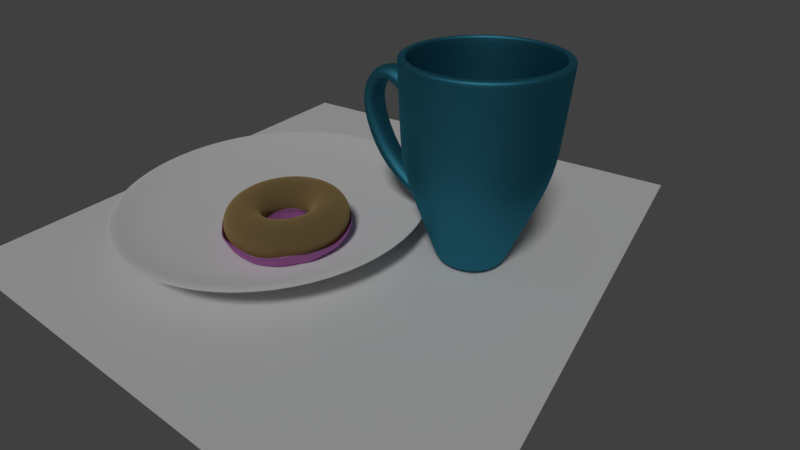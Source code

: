 # Source: doughnut3.blend  (saved by Blender 2.79.0; exported with 4.5.12 LTS)
import bpy
from mathutils import Matrix  # noqa: F401  (used for matrix-valued properties, if any)

bpy.ops.wm.read_factory_settings(use_empty=True)
scene = bpy.context.scene
scene.name = 'Scene'

# ---- collections
col_collection_1 = bpy.data.collections.new('Collection 1'); scene.collection.children.link(col_collection_1)
col_collection_2 = bpy.data.collections.new('Collection 2'); scene.collection.children.link(col_collection_2)
col_collection_3 = bpy.data.collections.new('Collection 3'); scene.collection.children.link(col_collection_3)

# ---- materials (node trees are filled in below, after node groups)
mat_material_002 = bpy.data.materials.new('Material.002')
mat_material_002.alpha_threshold = 0.0
mat_material_002.roughness = 0.5
mat_material_001 = bpy.data.materials.new('Material.001')
mat_material_001.alpha_threshold = 0.0
mat_material_001.roughness = 0.5
mat_material = bpy.data.materials.new('Material')
mat_material.alpha_threshold = 0.0
mat_material.roughness = 0.5
mat_material_004 = bpy.data.materials.new('Material.004')
mat_material_004.alpha_threshold = 0.0
mat_material_004.roughness = 0.5

# ---- material node trees
mat_material_002.use_nodes = True; mat_material_002.node_tree.nodes.clear()
_N = mat_material_002.node_tree.nodes; _L = mat_material_002.node_tree.links
n0 = _N.new('ShaderNodeOutputMaterial'); n0.name = 'Material Output'; n0.location = (460, 300)
n1 = _N.new('ShaderNodeBsdfAnisotropic'); n1.name = 'Glossy BSDF'; n1.location = (10, 300)
n1.distribution = 'GGX'
n1.inputs[0].default_value = (0.8, 0.2879, 0.7535, 1.0)
n1.inputs[1].default_value = 0.65
n2 = _N.new('ShaderNodeMixShader'); n2.name = 'Mix Shader'; n2.location = (240, 309)
n2.inputs[0].default_value = 0.1152
n3 = _N.new('ShaderNodeBsdfAnisotropic'); n3.name = 'Glossy BSDF.001'; n3.location = (14, 122)
n3.distribution = 'GGX'
n3.inputs[0].default_value = (0.8, 0.3126, 0.7266, 1.0)
n3.inputs[1].default_value = 0.4472
_L.new(n1.outputs[0], n2.inputs[1])
_L.new(n2.outputs[0], n0.inputs[0])
_L.new(n3.outputs[0], n2.inputs[2])
n0.is_active_output = True
mat_material_001.use_nodes = True; mat_material_001.node_tree.nodes.clear()
_N = mat_material_001.node_tree.nodes; _L = mat_material_001.node_tree.links
n0 = _N.new('ShaderNodeOutputMaterial'); n0.name = 'Material Output'; n0.location = (300, 300)
n1 = _N.new('ShaderNodeBsdfAnisotropic'); n1.name = 'Glossy BSDF'; n1.location = (10, 300)
n1.distribution = 'GGX'
n1.inputs[0].default_value = (0.8, 0.5488, 0.2349, 1.0)
n1.inputs[1].default_value = 1.0
_L.new(n1.outputs[0], n0.inputs[0])
n0.is_active_output = True
mat_material.use_nodes = True; mat_material.node_tree.nodes.clear()
_N = mat_material.node_tree.nodes; _L = mat_material.node_tree.links
n0 = _N.new('ShaderNodeOutputMaterial'); n0.name = 'Material Output'; n0.location = (300, 300)
n1 = _N.new('ShaderNodeBsdfAnisotropic'); n1.name = 'Glossy BSDF'; n1.location = (10, 300)
n1.distribution = 'GGX'
n1.inputs[0].default_value = (0.05219, 0.3105, 0.4448, 1.0)
n1.inputs[1].default_value = 0.6172
_L.new(n1.outputs[0], n0.inputs[0])
n0.is_active_output = True
mat_material_004.use_nodes = True; mat_material_004.node_tree.nodes.clear()
_N = mat_material_004.node_tree.nodes; _L = mat_material_004.node_tree.links
n0 = _N.new('ShaderNodeOutputMaterial'); n0.name = 'Material Output'; n0.location = (300, 300)
n1 = _N.new('ShaderNodeBsdfAnisotropic'); n1.name = 'Glossy BSDF'; n1.location = (10, 300)
n1.distribution = 'GGX'
n1.inputs[0].default_value = (1.0, 1.0, 1.0, 1.0)
n1.inputs[1].default_value = 0.8997
n2 = _N.new('ShaderNodeMixShader'); n2.name = 'Mix Shader'; n2.location = (222, 170)
n2.inputs[0].default_value = 0.9061
n3 = _N.new('ShaderNodeBsdfDiffuse'); n3.name = 'Diffuse BSDF'; n3.location = (-42, 79)
n3.inputs[1].default_value = 0.4556
_L.new(n1.outputs[0], n2.inputs[1])
_L.new(n3.outputs[0], n2.inputs[2])
_L.new(n2.outputs[0], n0.inputs[0])
n0.is_active_output = True

# ---- world
world_world = bpy.data.worlds.new('World'); scene.world = world_world
world_world.color = (0.05088, 0.05088, 0.05088)
world_world.use_sun_shadow = False
world_world.sun_shadow_jitter_overblur = 0.0
world_world.cycles.sampling_method = 'MANUAL'

# ---- cameras
cam_camera = bpy.data.cameras.new('Camera')
cam_camera.clip_end = 100.0
cam_camera.lens = 20.59
cam_camera.sensor_width = 32.0
cam_camera.sensor_height = 18.0
cam_camera.ortho_scale = 7.314
cam_camera.dof.focus_distance = 0.0

# ---- lights
light_lamp = bpy.data.lights.new('Lamp', 'SUN')
light_lamp.transmission_factor = 0.0
light_lamp.cutoff_distance = 30.0
light_lamp.angle = 0.1993
light_lamp.energy = 1.0
light_lamp.shadow_buffer_clip_start = 1.001
light_lamp.shadow_soft_size = 0.1
light_lamp.shadow_cascade_max_distance = 1000.0

# ---- meshes
me_torus_008 = bpy.data.meshes.new('Torus.008')
me_torus_008.from_pydata([(2.666, -0.05492, -0.05001), (2.545, -0.004647, 0.3874), (2.235, 0.0, 0.7361), (1.81, 0.0, 0.85), (1.385, 0.0, 0.7361), (1.074, 0.0, 0.425), (0.96, 0.0, 1.041e-16), (2.643, 0.3401, -0.1239), (2.525, 0.3655, 0.2557), (2.207, 0.3496, 0.7361), (1.788, 0.2831, 0.85), (1.368, 0.2167, 0.7361), (1.061, 0.168, 0.425), (0.9482, 0.1502, 1.041e-16), (2.572, 0.7027, -0.1847), (2.421, 0.7853, 0.4144), (2.126, 0.6907, 0.7361), (1.721, 0.5593, 0.85), (1.317, 0.428, 0.7361), (1.021, 0.3318, 0.425), (0.913, 0.2967, 1.041e-16), (2.432, 1.079, -0.1882), (2.284, 1.144, 0.3018), (1.991, 1.015, 0.7361), (1.613, 0.8217, 0.85), (1.234, 0.6288, 0.7361), (0.9568, 0.4875, 0.425), (0.8554, 0.4358, 1.041e-16), (2.175, 1.49, -0.05614), (2.059, 1.495, 0.3857), (1.808, 1.314, 0.7361), (1.464, 1.064, 0.85), (1.12, 0.8141, 0.7361), (0.8688, 0.6312, 0.425), (0.7767, 0.5643, 1.041e-16), (1.873, 1.855, 0.0527), (1.798, 1.789, 0.3884), (1.58, 1.58, 0.7361), (1.28, 1.28, 0.85), (0.9793, 0.9793, 0.7361), (0.7593, 0.7593, 0.425), (0.6788, 0.6788, 1.041e-16), (1.555, 2.126, 0.0527), (1.493, 2.046, 0.3255), (1.314, 1.808, 0.7361), (1.064, 1.464, 0.85), (0.8141, 1.12, 0.7361), (0.6312, 0.8688, 0.425), (0.5643, 0.7767, 1.041e-16), (1.228, 2.402, -0.02692), (1.171, 2.282, 0.327), (1.015, 1.991, 0.7361), (0.8217, 1.613, 0.85), (0.6288, 1.234, 0.7361), (0.4875, 0.9568, 0.425), (0.4358, 0.8554, 1.041e-16), (0.8809, 2.641, -0.1377), (0.8392, 2.506, 0.1588), (0.6907, 2.126, 0.7361), (0.5593, 1.721, 0.85), (0.428, 1.317, 0.7361), (0.3318, 1.021, 0.425), (0.2967, 0.913, 1.041e-16), (0.4464, 2.67, -0.08124), (0.4338, 2.541, 0.1027), (0.3496, 2.207, 0.7361), (0.2831, 1.788, 0.85), (0.2167, 1.368, 0.7361), (0.168, 1.061, 0.425), (0.1502, 0.9482, 1.041e-16), (-0.008369, 2.634, 0.0527), (-0.002068, 2.536, 0.374), (1.687e-07, 2.235, 0.7361), (1.367e-07, 1.81, 0.85), (1.046e-07, 1.385, 0.7361), (8.108e-08, 1.074, 0.425), (7.248e-08, 0.96, 1.041e-16), (-0.4245, 2.602, 0.0527), (-0.4001, 2.507, 0.3797), (-0.3496, 2.207, 0.7361), (-0.2831, 1.788, 0.85), (-0.2167, 1.368, 0.7361), (-0.168, 1.061, 0.425), (-0.1502, 0.9482, 1.041e-16), (-0.8304, 2.491, 0.1036), (-0.7918, 2.406, 0.3091), (-0.6907, 2.126, 0.7361), (-0.5593, 1.721, 0.85), (-0.428, 1.317, 0.7361), (-0.3318, 1.021, 0.425), (-0.2967, 0.913, 1.041e-16), (-1.216, 2.316, 0.1667), (-1.159, 2.245, 0.4052), (-1.015, 1.991, 0.7344), (-0.8217, 1.613, 0.85), (-0.6288, 1.234, 0.7361), (-0.4875, 0.9568, 0.425), (-0.4358, 0.8554, 1.041e-16), (-1.572, 2.114, 0.1036), (-1.498, 2.055, 0.4153), (-1.314, 1.808, 0.7361), (-1.064, 1.464, 0.85), (-0.8141, 1.12, 0.7361), (-0.6312, 0.8688, 0.425), (-0.5643, 0.7767, 1.041e-16), (-1.889, 1.855, 0.0527), (-1.802, 1.799, 0.3713), (-1.58, 1.58, 0.7361), (-1.28, 1.28, 0.85), (-0.9793, 0.9793, 0.7361), (-0.7593, 0.7593, 0.425), (-0.6788, 0.6788, 1.041e-16), (-2.16, 1.538, 0.0527), (-2.061, 1.495, 0.3925), (-1.808, 1.314, 0.7361), (-1.464, 1.064, 0.85), (-1.12, 0.8141, 0.7361), (-0.8688, 0.6312, 0.425), (-0.7767, 0.5643, 1.041e-16), (-2.378, 1.182, 0.0527), (-2.271, 1.142, 0.3501), (-1.991, 1.015, 0.7361), (-1.613, 0.8217, 0.85), (-1.234, 0.6288, 0.7361), (-0.9568, 0.4875, 0.425), (-0.8554, 0.4358, 1.041e-16), (-2.538, 0.7965, 0.0527), (-2.424, 0.7812, 0.3983), (-2.126, 0.6907, 0.7361), (-1.721, 0.5593, 0.85), (-1.317, 0.428, 0.7361), (-1.021, 0.3318, 0.425), (-0.913, 0.2967, 1.041e-16), (-2.636, 0.3906, 0.0527), (-2.518, 0.3881, 0.3724), (-2.207, 0.3496, 0.7361), (-1.788, 0.2831, 0.85), (-1.368, 0.2167, 0.7361), (-1.061, 0.168, 0.425), (-0.9482, 0.1502, 1.041e-16), (-2.668, -0.02553, 0.0527), (-2.547, -0.002248, 0.4403), (-2.235, 1.954e-07, 0.7361), (-1.81, 1.582e-07, 0.85), (-1.385, 1.211e-07, 0.7361), (-1.074, 9.388e-08, 0.425), (-0.96, 8.393e-08, 1.041e-16), (-2.634, -0.4216, -0.07931), (-2.517, -0.408, 0.3455), (-2.207, -0.3496, 0.7361), (-1.788, -0.2831, 0.85), (-1.368, -0.2167, 0.7361), (-1.061, -0.168, 0.425), (-0.9482, -0.1502, 1.041e-16), (-2.582, -0.7586, -0.03753), (-2.422, -0.7802, 0.2833), (-2.126, -0.6907, 0.7361), (-1.721, -0.5593, 0.85), (-1.317, -0.428, 0.7361), (-1.021, -0.3318, 0.425), (-0.913, -0.2967, 1.041e-16), (-2.377, -1.213, -0.07931), (-2.27, -1.161, 0.3931), (-1.991, -1.015, 0.7361), (-1.613, -0.8217, 0.85), (-1.234, -0.6288, 0.7361), (-0.9568, -0.4875, 0.425), (-0.8554, -0.4358, 1.041e-16), (-2.16, -1.589, 0.0527), (-2.064, -1.507, 0.302), (-1.808, -1.314, 0.7361), (-1.464, -1.064, 0.85), (-1.12, -0.8141, 0.7361), (-0.8688, -0.6312, 0.425), (-0.7767, -0.5643, 1.041e-16), (-1.889, -1.906, 0.0527), (-1.802, -1.802, 0.4162), (-1.58, -1.58, 0.7361), (-1.28, -1.28, 0.85), (-0.9793, -0.9793, 0.7361), (-0.7593, -0.7593, 0.425), (-0.6788, -0.6788, 1.041e-16), (-1.572, -2.178, 0.0527), (-1.497, -2.064, 0.4337), (-1.314, -1.808, 0.7361), (-1.064, -1.464, 0.85), (-0.8141, -1.12, 0.7361), (-0.6312, -0.8688, 0.425), (-0.5643, -0.7767, 1.041e-16), (-1.221, -2.386, 0.1077), (-1.159, -2.28, 0.35), (-1.015, -1.991, 0.7361), (-0.8217, -1.613, 0.85), (-0.6288, -1.234, 0.7361), (-0.4875, -0.9568, 0.425), (-0.4358, -0.8554, 1.041e-16), (-0.8411, -2.534, 0.1758), (-0.7933, -2.423, 0.4031), (-0.6907, -2.126, 0.7352), (-0.5593, -1.721, 0.85), (-0.428, -1.317, 0.7361), (-0.3318, -1.021, 0.425), (-0.2967, -0.913, 1.041e-16), (-0.4293, -2.643, 0.1077), (-0.3996, -2.521, 0.4448), (-0.3496, -2.207, 0.7361), (-0.2831, -1.788, 0.85), (-0.2167, -1.368, 0.7361), (-0.168, -1.061, 0.425), (-0.1502, -0.9482, 1.041e-16), (-0.008369, -2.686, 0.0527), (-0.003328, -2.557, 0.3611), (1.687e-07, -2.235, 0.7361), (1.367e-07, -1.81, 0.85), (1.046e-07, -1.385, 0.7361), (8.108e-08, -1.074, 0.425), (7.248e-08, -0.96, 1.041e-16), (0.4055, -2.656, 0.005324), (0.3957, -2.526, 0.3619), (0.3496, -2.207, 0.7361), (0.2831, -1.788, 0.85), (0.2167, -1.368, 0.7361), (0.168, -1.061, 0.425), (0.1502, -0.9482, 1.041e-16), (0.809, -2.56, -0.04253), (0.7803, -2.436, 0.2548), (0.6907, -2.126, 0.7361), (0.5593, -1.721, 0.85), (0.428, -1.317, 0.7361), (0.3318, -1.021, 0.425), (0.2967, -0.913, 1.041e-16), (1.197, -2.4, -0.004923), (1.154, -2.278, 0.3684), (1.015, -1.991, 0.7361), (0.8217, -1.613, 0.85), (0.6288, -1.234, 0.7361), (0.4875, -0.9568, 0.425), (0.4358, -0.8554, 1.041e-16), (1.555, -2.178, 0.0527), (1.493, -2.07, 0.3339), (1.314, -1.808, 0.7361), (1.064, -1.464, 0.85), (0.8141, -1.12, 0.7361), (0.6312, -0.8688, 0.425), (0.5643, -0.7767, 1.041e-16), (1.873, -1.906, 0.0527), (1.798, -1.807, 0.3601), (1.58, -1.58, 0.7361), (1.28, -1.28, 0.85), (0.9793, -0.9793, 0.7361), (0.7593, -0.7593, 0.425), (0.6788, -0.6788, 1.041e-16), (2.142, -1.593, 0.02769), (2.059, -1.501, 0.4051), (1.808, -1.314, 0.7361), (1.464, -1.064, 0.85), (1.12, -0.8141, 0.7361), (0.8688, -0.6312, 0.425), (0.7767, -0.5643, 1.041e-16), (2.333, -1.17, -0.2984), (2.268, -1.157, 0.4178), (1.991, -1.015, 0.7361), (1.613, -0.8217, 0.85), (1.234, -0.6288, 0.7361), (0.9568, -0.4875, 0.425), (0.8554, -0.4358, 1.041e-16), (2.504, -0.6865, -0.2237), (2.422, -0.7912, 0.3647), (2.126, -0.6907, 0.7361), (1.721, -0.5593, 0.85), (1.317, -0.428, 0.7361), (1.021, -0.3318, 0.425), (0.913, -0.2967, 1.041e-16), (2.612, -0.3471, -0.04958), (2.513, -0.4039, 0.3647), (2.207, -0.3496, 0.7361), (1.788, -0.2831, 0.85), (1.368, -0.2167, 0.7361), (1.061, -0.168, 0.425), (0.9482, -0.1502, 1.041e-16)], [], [(0, 7, 8, 1), (1, 8, 9, 2), (2, 9, 10, 3), (3, 10, 11, 4), (4, 11, 12, 5), (5, 12, 13, 6), (7, 14, 15, 8), (8, 15, 16, 9), (9, 16, 17, 10), (10, 17, 18, 11), (11, 18, 19, 12), (12, 19, 20, 13), (14, 21, 22, 15), (15, 22, 23, 16), (16, 23, 24, 17), (17, 24, 25, 18), (18, 25, 26, 19), (19, 26, 27, 20), (21, 28, 29, 22), (22, 29, 30, 23), (23, 30, 31, 24), (24, 31, 32, 25), (25, 32, 33, 26), (26, 33, 34, 27), (28, 35, 36, 29), (29, 36, 37, 30), (30, 37, 38, 31), (31, 38, 39, 32), (32, 39, 40, 33), (33, 40, 41, 34), (35, 42, 43, 36), (36, 43, 44, 37), (37, 44, 45, 38), (38, 45, 46, 39), (39, 46, 47, 40), (40, 47, 48, 41), (42, 49, 50, 43), (43, 50, 51, 44), (44, 51, 52, 45), (45, 52, 53, 46), (46, 53, 54, 47), (47, 54, 55, 48), (49, 56, 57, 50), (50, 57, 58, 51), (51, 58, 59, 52), (52, 59, 60, 53), (53, 60, 61, 54), (54, 61, 62, 55), (56, 63, 64, 57), (57, 64, 65, 58), (58, 65, 66, 59), (59, 66, 67, 60), (60, 67, 68, 61), (61, 68, 69, 62), (63, 70, 71, 64), (64, 71, 72, 65), (65, 72, 73, 66), (66, 73, 74, 67), (67, 74, 75, 68), (68, 75, 76, 69), (70, 77, 78, 71), (71, 78, 79, 72), (72, 79, 80, 73), (73, 80, 81, 74), (74, 81, 82, 75), (75, 82, 83, 76), (77, 84, 85, 78), (78, 85, 86, 79), (79, 86, 87, 80), (80, 87, 88, 81), (81, 88, 89, 82), (82, 89, 90, 83), (84, 91, 92, 85), (85, 92, 93, 86), (86, 93, 94, 87), (87, 94, 95, 88), (88, 95, 96, 89), (89, 96, 97, 90), (91, 98, 99, 92), (92, 99, 100, 93), (93, 100, 101, 94), (94, 101, 102, 95), (95, 102, 103, 96), (96, 103, 104, 97), (98, 105, 106, 99), (99, 106, 107, 100), (100, 107, 108, 101), (101, 108, 109, 102), (102, 109, 110, 103), (103, 110, 111, 104), (105, 112, 113, 106), (106, 113, 114, 107), (107, 114, 115, 108), (108, 115, 116, 109), (109, 116, 117, 110), (110, 117, 118, 111), (112, 119, 120, 113), (113, 120, 121, 114), (114, 121, 122, 115), (115, 122, 123, 116), (116, 123, 124, 117), (117, 124, 125, 118), (119, 126, 127, 120), (120, 127, 128, 121), (121, 128, 129, 122), (122, 129, 130, 123), (123, 130, 131, 124), (124, 131, 132, 125), (126, 133, 134, 127), (127, 134, 135, 128), (128, 135, 136, 129), (129, 136, 137, 130), (130, 137, 138, 131), (131, 138, 139, 132), (133, 140, 141, 134), (134, 141, 142, 135), (135, 142, 143, 136), (136, 143, 144, 137), (137, 144, 145, 138), (138, 145, 146, 139), (140, 147, 148, 141), (141, 148, 149, 142), (142, 149, 150, 143), (143, 150, 151, 144), (144, 151, 152, 145), (145, 152, 153, 146), (147, 154, 155, 148), (148, 155, 156, 149), (149, 156, 157, 150), (150, 157, 158, 151), (151, 158, 159, 152), (152, 159, 160, 153), (154, 161, 162, 155), (155, 162, 163, 156), (156, 163, 164, 157), (157, 164, 165, 158), (158, 165, 166, 159), (159, 166, 167, 160), (161, 168, 169, 162), (162, 169, 170, 163), (163, 170, 171, 164), (164, 171, 172, 165), (165, 172, 173, 166), (166, 173, 174, 167), (168, 175, 176, 169), (169, 176, 177, 170), (170, 177, 178, 171), (171, 178, 179, 172), (172, 179, 180, 173), (173, 180, 181, 174), (175, 182, 183, 176), (176, 183, 184, 177), (177, 184, 185, 178), (178, 185, 186, 179), (179, 186, 187, 180), (180, 187, 188, 181), (182, 189, 190, 183), (183, 190, 191, 184), (184, 191, 192, 185), (185, 192, 193, 186), (186, 193, 194, 187), (187, 194, 195, 188), (189, 196, 197, 190), (190, 197, 198, 191), (191, 198, 199, 192), (192, 199, 200, 193), (193, 200, 201, 194), (194, 201, 202, 195), (196, 203, 204, 197), (197, 204, 205, 198), (198, 205, 206, 199), (199, 206, 207, 200), (200, 207, 208, 201), (201, 208, 209, 202), (203, 210, 211, 204), (204, 211, 212, 205), (205, 212, 213, 206), (206, 213, 214, 207), (207, 214, 215, 208), (208, 215, 216, 209), (210, 217, 218, 211), (211, 218, 219, 212), (212, 219, 220, 213), (213, 220, 221, 214), (214, 221, 222, 215), (215, 222, 223, 216), (217, 224, 225, 218), (218, 225, 226, 219), (219, 226, 227, 220), (220, 227, 228, 221), (221, 228, 229, 222), (222, 229, 230, 223), (224, 231, 232, 225), (225, 232, 233, 226), (226, 233, 234, 227), (227, 234, 235, 228), (228, 235, 236, 229), (229, 236, 237, 230), (231, 238, 239, 232), (232, 239, 240, 233), (233, 240, 241, 234), (234, 241, 242, 235), (235, 242, 243, 236), (236, 243, 244, 237), (238, 245, 246, 239), (239, 246, 247, 240), (240, 247, 248, 241), (241, 248, 249, 242), (242, 249, 250, 243), (243, 250, 251, 244), (245, 252, 253, 246), (246, 253, 254, 247), (247, 254, 255, 248), (248, 255, 256, 249), (249, 256, 257, 250), (250, 257, 258, 251), (252, 259, 260, 253), (253, 260, 261, 254), (254, 261, 262, 255), (255, 262, 263, 256), (256, 263, 264, 257), (257, 264, 265, 258), (259, 266, 267, 260), (260, 267, 268, 261), (261, 268, 269, 262), (262, 269, 270, 263), (263, 270, 271, 264), (264, 271, 272, 265), (266, 273, 274, 267), (267, 274, 275, 268), (268, 275, 276, 269), (269, 276, 277, 270), (270, 277, 278, 271), (271, 278, 279, 272), (273, 0, 1, 274), (274, 1, 2, 275), (275, 2, 3, 276), (276, 3, 4, 277), (277, 4, 5, 278), (278, 5, 6, 279)])
me_torus_008.polygons.foreach_set('use_smooth', [True] * 240)
me_torus_008.materials.append(mat_material_002)
me_torus_008.use_remesh_preserve_volume = False
me_torus_008.use_remesh_preserve_attributes = False
me_torus_008.use_mirror_vertex_groups = False
me_torus_008.update()
me_torus_007 = bpy.data.meshes.new('Torus.007')
me_torus_007.from_pydata([(2.66, 0.0, 0.0), (2.546, 0.0, 0.425), (2.235, 0.0, 0.7361), (1.81, 0.0, 0.85), (1.385, 0.0, 0.7361), (1.074, 0.0, 0.425), (0.96, 0.0, 1.041e-16), (1.074, 0.0, -0.425), (1.385, 0.0, -0.7361), (1.81, 0.0, -0.85), (2.235, 0.0, -0.7361), (2.546, 0.0, -0.425), (2.627, 0.4161, 0.0), (2.515, 0.3983, 0.425), (2.207, 0.3496, 0.7361), (1.788, 0.2831, 0.85), (1.368, 0.2167, 0.7361), (1.061, 0.168, 0.425), (0.9482, 0.1502, 1.041e-16), (1.061, 0.168, -0.425), (1.368, 0.2167, -0.7361), (1.788, 0.2831, -0.85), (2.207, 0.3496, -0.7361), (2.515, 0.3983, -0.425), (2.53, 0.822, 0.0), (2.422, 0.7868, 0.425), (2.126, 0.6907, 0.7361), (1.721, 0.5593, 0.85), (1.317, 0.428, 0.7361), (1.021, 0.3318, 0.425), (0.913, 0.2967, 1.041e-16), (1.021, 0.3318, -0.425), (1.317, 0.428, -0.7361), (1.721, 0.5593, -0.85), (2.126, 0.6907, -0.7361), (2.422, 0.7868, -0.425), (2.37, 1.208, 0.0), (2.269, 1.156, 0.425), (1.991, 1.015, 0.7361), (1.613, 0.8217, 0.85), (1.234, 0.6288, 0.7361), (0.9568, 0.4875, 0.425), (0.8554, 0.4358, 1.041e-16), (0.9568, 0.4875, -0.425), (1.234, 0.6288, -0.7361), (1.613, 0.8217, -0.85), (1.991, 1.015, -0.7361), (2.269, 1.156, -0.425), (2.152, 1.564, 0.0), (2.06, 1.497, 0.425), (1.808, 1.314, 0.7361), (1.464, 1.064, 0.85), (1.12, 0.8141, 0.7361), (0.8688, 0.6312, 0.425), (0.7767, 0.5643, 1.041e-16), (0.8688, 0.6312, -0.425), (1.12, 0.8141, -0.7361), (1.464, 1.064, -0.85), (1.808, 1.314, -0.7361), (2.06, 1.497, -0.425), (1.881, 1.881, 0.0), (1.8, 1.8, 0.425), (1.58, 1.58, 0.7361), (1.28, 1.28, 0.85), (0.9793, 0.9793, 0.7361), (0.7593, 0.7593, 0.425), (0.6788, 0.6788, 1.041e-16), (0.7593, 0.7593, -0.425), (0.9793, 0.9793, -0.7361), (1.28, 1.28, -0.85), (1.58, 1.58, -0.7361), (1.8, 1.8, -0.425), (1.564, 2.152, 0.0), (1.497, 2.06, 0.425), (1.314, 1.808, 0.7361), (1.064, 1.464, 0.85), (0.8141, 1.12, 0.7361), (0.6312, 0.8688, 0.425), (0.5643, 0.7767, 1.041e-16), (0.6312, 0.8688, -0.425), (0.8141, 1.12, -0.7361), (1.064, 1.464, -0.85), (1.314, 1.808, -0.7361), (1.497, 2.06, -0.425), (1.208, 2.37, 0.0), (1.156, 2.269, 0.425), (1.015, 1.991, 0.7361), (0.8217, 1.613, 0.85), (0.6288, 1.234, 0.7361), (0.4875, 0.9568, 0.425), (0.4358, 0.8554, 1.041e-16), (0.4875, 0.9568, -0.425), (0.6288, 1.234, -0.7361), (0.8217, 1.613, -0.85), (1.015, 1.991, -0.7361), (1.156, 2.269, -0.425), (0.822, 2.53, 0.0), (0.7868, 2.422, 0.425), (0.6907, 2.126, 0.7361), (0.5593, 1.721, 0.85), (0.428, 1.317, 0.7361), (0.3318, 1.021, 0.425), (0.2967, 0.913, 1.041e-16), (0.3318, 1.021, -0.425), (0.428, 1.317, -0.7361), (0.5593, 1.721, -0.85), (0.6907, 2.126, -0.7361), (0.7868, 2.422, -0.425), (0.4161, 2.627, 0.0), (0.3983, 2.515, 0.425), (0.3496, 2.207, 0.7361), (0.2831, 1.788, 0.85), (0.2167, 1.368, 0.7361), (0.168, 1.061, 0.425), (0.1502, 0.9482, 1.041e-16), (0.168, 1.061, -0.425), (0.2167, 1.368, -0.7361), (0.2831, 1.788, -0.85), (0.3496, 2.207, -0.7361), (0.3983, 2.515, -0.425), (2.008e-07, 2.66, 0.0), (1.922e-07, 2.546, 0.425), (1.687e-07, 2.235, 0.7361), (1.367e-07, 1.81, 0.85), (1.046e-07, 1.385, 0.7361), (8.108e-08, 1.074, 0.425), (7.248e-08, 0.96, 1.041e-16), (8.108e-08, 1.074, -0.425), (1.046e-07, 1.385, -0.7361), (1.367e-07, 1.81, -0.85), (1.687e-07, 2.235, -0.7361), (1.922e-07, 2.546, -0.425), (-0.4161, 2.627, 0.0), (-0.3983, 2.515, 0.425), (-0.3496, 2.207, 0.7361), (-0.2831, 1.788, 0.85), (-0.2167, 1.368, 0.7361), (-0.168, 1.061, 0.425), (-0.1502, 0.9482, 1.041e-16), (-0.168, 1.061, -0.425), (-0.2167, 1.368, -0.7361), (-0.2831, 1.788, -0.85), (-0.3496, 2.207, -0.7361), (-0.3983, 2.515, -0.425), (-0.822, 2.53, 0.0), (-0.7868, 2.422, 0.425), (-0.6907, 2.126, 0.7361), (-0.5593, 1.721, 0.85), (-0.428, 1.317, 0.7361), (-0.3318, 1.021, 0.425), (-0.2967, 0.913, 1.041e-16), (-0.3318, 1.021, -0.425), (-0.428, 1.317, -0.7361), (-0.5593, 1.721, -0.85), (-0.6907, 2.126, -0.7361), (-0.7868, 2.422, -0.425), (-1.208, 2.37, 0.0), (-1.156, 2.269, 0.425), (-1.015, 1.991, 0.7361), (-0.8217, 1.613, 0.85), (-0.6288, 1.234, 0.7361), (-0.4875, 0.9568, 0.425), (-0.4358, 0.8554, 1.041e-16), (-0.4875, 0.9568, -0.425), (-0.6288, 1.234, -0.7361), (-0.8217, 1.613, -0.85), (-1.015, 1.991, -0.7361), (-1.156, 2.269, -0.425), (-1.564, 2.152, 0.0), (-1.497, 2.06, 0.425), (-1.314, 1.808, 0.7361), (-1.064, 1.464, 0.85), (-0.8141, 1.12, 0.7361), (-0.6312, 0.8688, 0.425), (-0.5643, 0.7767, 1.041e-16), (-0.6312, 0.8688, -0.425), (-0.8141, 1.12, -0.7361), (-1.064, 1.464, -0.85), (-1.314, 1.808, -0.7361), (-1.497, 2.06, -0.425), (-1.881, 1.881, 0.0), (-1.8, 1.8, 0.425), (-1.58, 1.58, 0.7361), (-1.28, 1.28, 0.85), (-0.9793, 0.9793, 0.7361), (-0.7593, 0.7593, 0.425), (-0.6788, 0.6788, 1.041e-16), (-0.7593, 0.7593, -0.425), (-0.9793, 0.9793, -0.7361), (-1.28, 1.28, -0.85), (-1.58, 1.58, -0.7361), (-1.8, 1.8, -0.425), (-2.152, 1.564, 0.0), (-2.06, 1.497, 0.425), (-1.808, 1.314, 0.7361), (-1.464, 1.064, 0.85), (-1.12, 0.8141, 0.7361), (-0.8688, 0.6312, 0.425), (-0.7767, 0.5643, 1.041e-16), (-0.8688, 0.6312, -0.425), (-1.12, 0.8141, -0.7361), (-1.464, 1.064, -0.85), (-1.808, 1.314, -0.7361), (-2.06, 1.497, -0.425), (-2.37, 1.208, 0.0), (-2.269, 1.156, 0.425), (-1.991, 1.015, 0.7361), (-1.613, 0.8217, 0.85), (-1.234, 0.6288, 0.7361), (-0.9568, 0.4875, 0.425), (-0.8554, 0.4358, 1.041e-16), (-0.9568, 0.4875, -0.425), (-1.234, 0.6288, -0.7361), (-1.613, 0.8217, -0.85), (-1.991, 1.015, -0.7361), (-2.269, 1.156, -0.425), (-2.53, 0.822, 0.0), (-2.422, 0.7868, 0.425), (-2.126, 0.6907, 0.7361), (-1.721, 0.5593, 0.85), (-1.317, 0.428, 0.7361), (-1.021, 0.3318, 0.425), (-0.913, 0.2967, 1.041e-16), (-1.021, 0.3318, -0.425), (-1.317, 0.428, -0.7361), (-1.721, 0.5593, -0.85), (-2.126, 0.6907, -0.7361), (-2.422, 0.7868, -0.425), (-2.627, 0.4161, 0.0), (-2.515, 0.3983, 0.425), (-2.207, 0.3496, 0.7361), (-1.788, 0.2831, 0.85), (-1.368, 0.2167, 0.7361), (-1.061, 0.168, 0.425), (-0.9482, 0.1502, 1.041e-16), (-1.061, 0.168, -0.425), (-1.368, 0.2167, -0.7361), (-1.788, 0.2831, -0.85), (-2.207, 0.3496, -0.7361), (-2.515, 0.3983, -0.425), (-2.66, 2.325e-07, 0.0), (-2.546, 2.226e-07, 0.425), (-2.235, 1.954e-07, 0.7361), (-1.81, 1.582e-07, 0.85), (-1.385, 1.211e-07, 0.7361), (-1.074, 9.388e-08, 0.425), (-0.96, 8.393e-08, 1.041e-16), (-1.074, 9.388e-08, -0.425), (-1.385, 1.211e-07, -0.7361), (-1.81, 1.582e-07, -0.85), (-2.235, 1.954e-07, -0.7361), (-2.546, 2.226e-07, -0.425), (-2.627, -0.4161, 0.0), (-2.515, -0.3983, 0.425), (-2.207, -0.3496, 0.7361), (-1.788, -0.2831, 0.85), (-1.368, -0.2167, 0.7361), (-1.061, -0.168, 0.425), (-0.9482, -0.1502, 1.041e-16), (-1.061, -0.168, -0.425), (-1.368, -0.2167, -0.7361), (-1.788, -0.2831, -0.85), (-2.207, -0.3496, -0.7361), (-2.515, -0.3983, -0.425), (-2.53, -0.822, 0.0), (-2.422, -0.7868, 0.425), (-2.126, -0.6907, 0.7361), (-1.721, -0.5593, 0.85), (-1.317, -0.428, 0.7361), (-1.021, -0.3318, 0.425), (-0.913, -0.2967, 1.041e-16), (-1.021, -0.3318, -0.425), (-1.317, -0.428, -0.7361), (-1.721, -0.5593, -0.85), (-2.126, -0.6907, -0.7361), (-2.422, -0.7868, -0.425), (-2.37, -1.208, 0.0), (-2.269, -1.156, 0.425), (-1.991, -1.015, 0.7361), (-1.613, -0.8217, 0.85), (-1.234, -0.6288, 0.7361), (-0.9568, -0.4875, 0.425), (-0.8554, -0.4358, 1.041e-16), (-0.9568, -0.4875, -0.425), (-1.234, -0.6288, -0.7361), (-1.613, -0.8217, -0.85), (-1.991, -1.015, -0.7361), (-2.269, -1.156, -0.425), (-2.152, -1.564, 0.0), (-2.06, -1.497, 0.425), (-1.808, -1.314, 0.7361), (-1.464, -1.064, 0.85), (-1.12, -0.8141, 0.7361), (-0.8688, -0.6312, 0.425), (-0.7767, -0.5643, 1.041e-16), (-0.8688, -0.6312, -0.425), (-1.12, -0.8141, -0.7361), (-1.464, -1.064, -0.85), (-1.808, -1.314, -0.7361), (-2.06, -1.497, -0.425), (-1.881, -1.881, 0.0), (-1.8, -1.8, 0.425), (-1.58, -1.58, 0.7361), (-1.28, -1.28, 0.85), (-0.9793, -0.9793, 0.7361), (-0.7593, -0.7593, 0.425), (-0.6788, -0.6788, 1.041e-16), (-0.7593, -0.7593, -0.425), (-0.9793, -0.9793, -0.7361), (-1.28, -1.28, -0.85), (-1.58, -1.58, -0.7361), (-1.8, -1.8, -0.425), (-1.564, -2.152, 0.0), (-1.497, -2.06, 0.425), (-1.314, -1.808, 0.7361), (-1.064, -1.464, 0.85), (-0.8141, -1.12, 0.7361), (-0.6312, -0.8688, 0.425), (-0.5643, -0.7767, 1.041e-16), (-0.6312, -0.8688, -0.425), (-0.8141, -1.12, -0.7361), (-1.064, -1.464, -0.85), (-1.314, -1.808, -0.7361), (-1.497, -2.06, -0.425), (-1.208, -2.37, 0.0), (-1.156, -2.269, 0.425), (-1.015, -1.991, 0.7361), (-0.8217, -1.613, 0.85), (-0.6288, -1.234, 0.7361), (-0.4875, -0.9568, 0.425), (-0.4358, -0.8554, 1.041e-16), (-0.4875, -0.9568, -0.425), (-0.6288, -1.234, -0.7361), (-0.8217, -1.613, -0.85), (-1.015, -1.991, -0.7361), (-1.156, -2.269, -0.425), (-0.822, -2.53, 0.0), (-0.7868, -2.422, 0.425), (-0.6907, -2.126, 0.7361), (-0.5593, -1.721, 0.85), (-0.428, -1.317, 0.7361), (-0.3318, -1.021, 0.425), (-0.2967, -0.913, 1.041e-16), (-0.3318, -1.021, -0.425), (-0.428, -1.317, -0.7361), (-0.5593, -1.721, -0.85), (-0.6907, -2.126, -0.7361), (-0.7868, -2.422, -0.425), (-0.4161, -2.627, 0.0), (-0.3983, -2.515, 0.425), (-0.3496, -2.207, 0.7361), (-0.2831, -1.788, 0.85), (-0.2167, -1.368, 0.7361), (-0.168, -1.061, 0.425), (-0.1502, -0.9482, 1.041e-16), (-0.168, -1.061, -0.425), (-0.2167, -1.368, -0.7361), (-0.2831, -1.788, -0.85), (-0.3496, -2.207, -0.7361), (-0.3983, -2.515, -0.425), (2.008e-07, -2.66, 0.0), (1.922e-07, -2.546, 0.425), (1.687e-07, -2.235, 0.7361), (1.367e-07, -1.81, 0.85), (1.046e-07, -1.385, 0.7361), (8.108e-08, -1.074, 0.425), (7.248e-08, -0.96, 1.041e-16), (8.108e-08, -1.074, -0.425), (1.046e-07, -1.385, -0.7361), (1.367e-07, -1.81, -0.85), (1.687e-07, -2.235, -0.7361), (1.922e-07, -2.546, -0.425), (0.4161, -2.627, 0.0), (0.3983, -2.515, 0.425), (0.3496, -2.207, 0.7361), (0.2831, -1.788, 0.85), (0.2167, -1.368, 0.7361), (0.168, -1.061, 0.425), (0.1502, -0.9482, 1.041e-16), (0.168, -1.061, -0.425), (0.2167, -1.368, -0.7361), (0.2831, -1.788, -0.85), (0.3496, -2.207, -0.7361), (0.3983, -2.515, -0.425), (0.822, -2.53, 0.0), (0.7868, -2.422, 0.425), (0.6907, -2.126, 0.7361), (0.5593, -1.721, 0.85), (0.428, -1.317, 0.7361), (0.3318, -1.021, 0.425), (0.2967, -0.913, 1.041e-16), (0.3318, -1.021, -0.425), (0.428, -1.317, -0.7361), (0.5593, -1.721, -0.85), (0.6907, -2.126, -0.7361), (0.7868, -2.422, -0.425), (1.208, -2.37, 0.0), (1.156, -2.269, 0.425), (1.015, -1.991, 0.7361), (0.8217, -1.613, 0.85), (0.6288, -1.234, 0.7361), (0.4875, -0.9568, 0.425), (0.4358, -0.8554, 1.041e-16), (0.4875, -0.9568, -0.425), (0.6288, -1.234, -0.7361), (0.8217, -1.613, -0.85), (1.015, -1.991, -0.7361), (1.156, -2.269, -0.425), (1.564, -2.152, 0.0), (1.497, -2.06, 0.425), (1.314, -1.808, 0.7361), (1.064, -1.464, 0.85), (0.8141, -1.12, 0.7361), (0.6312, -0.8688, 0.425), (0.5643, -0.7767, 1.041e-16), (0.6312, -0.8688, -0.425), (0.8141, -1.12, -0.7361), (1.064, -1.464, -0.85), (1.314, -1.808, -0.7361), (1.497, -2.06, -0.425), (1.881, -1.881, 0.0), (1.8, -1.8, 0.425), (1.58, -1.58, 0.7361), (1.28, -1.28, 0.85), (0.9793, -0.9793, 0.7361), (0.7593, -0.7593, 0.425), (0.6788, -0.6788, 1.041e-16), (0.7593, -0.7593, -0.425), (0.9793, -0.9793, -0.7361), (1.28, -1.28, -0.85), (1.58, -1.58, -0.7361), (1.8, -1.8, -0.425), (2.152, -1.564, 0.0), (2.06, -1.497, 0.425), (1.808, -1.314, 0.7361), (1.464, -1.064, 0.85), (1.12, -0.8141, 0.7361), (0.8688, -0.6312, 0.425), (0.7767, -0.5643, 1.041e-16), (0.8688, -0.6312, -0.425), (1.12, -0.8141, -0.7361), (1.464, -1.064, -0.85), (1.808, -1.314, -0.7361), (2.06, -1.497, -0.425), (2.37, -1.208, 0.0), (2.269, -1.156, 0.425), (1.991, -1.015, 0.7361), (1.613, -0.8217, 0.85), (1.234, -0.6288, 0.7361), (0.9568, -0.4875, 0.425), (0.8554, -0.4358, 1.041e-16), (0.9568, -0.4875, -0.425), (1.234, -0.6288, -0.7361), (1.613, -0.8217, -0.85), (1.991, -1.015, -0.7361), (2.269, -1.156, -0.425), (2.53, -0.822, 0.0), (2.422, -0.7868, 0.425), (2.126, -0.6907, 0.7361), (1.721, -0.5593, 0.85), (1.317, -0.428, 0.7361), (1.021, -0.3318, 0.425), (0.913, -0.2967, 1.041e-16), (1.021, -0.3318, -0.425), (1.317, -0.428, -0.7361), (1.721, -0.5593, -0.85), (2.126, -0.6907, -0.7361), (2.422, -0.7868, -0.425), (2.627, -0.4161, 0.0), (2.515, -0.3983, 0.425), (2.207, -0.3496, 0.7361), (1.788, -0.2831, 0.85), (1.368, -0.2167, 0.7361), (1.061, -0.168, 0.425), (0.9482, -0.1502, 1.041e-16), (1.061, -0.168, -0.425), (1.368, -0.2167, -0.7361), (1.788, -0.2831, -0.85), (2.207, -0.3496, -0.7361), (2.515, -0.3983, -0.425)], [], [(0, 12, 13, 1), (1, 13, 14, 2), (2, 14, 15, 3), (3, 15, 16, 4), (4, 16, 17, 5), (5, 17, 18, 6), (6, 18, 19, 7), (7, 19, 20, 8), (8, 20, 21, 9), (9, 21, 22, 10), (10, 22, 23, 11), (11, 23, 12, 0), (12, 24, 25, 13), (13, 25, 26, 14), (14, 26, 27, 15), (15, 27, 28, 16), (16, 28, 29, 17), (17, 29, 30, 18), (18, 30, 31, 19), (19, 31, 32, 20), (20, 32, 33, 21), (21, 33, 34, 22), (22, 34, 35, 23), (23, 35, 24, 12), (24, 36, 37, 25), (25, 37, 38, 26), (26, 38, 39, 27), (27, 39, 40, 28), (28, 40, 41, 29), (29, 41, 42, 30), (30, 42, 43, 31), (31, 43, 44, 32), (32, 44, 45, 33), (33, 45, 46, 34), (34, 46, 47, 35), (35, 47, 36, 24), (36, 48, 49, 37), (37, 49, 50, 38), (38, 50, 51, 39), (39, 51, 52, 40), (40, 52, 53, 41), (41, 53, 54, 42), (42, 54, 55, 43), (43, 55, 56, 44), (44, 56, 57, 45), (45, 57, 58, 46), (46, 58, 59, 47), (47, 59, 48, 36), (48, 60, 61, 49), (49, 61, 62, 50), (50, 62, 63, 51), (51, 63, 64, 52), (52, 64, 65, 53), (53, 65, 66, 54), (54, 66, 67, 55), (55, 67, 68, 56), (56, 68, 69, 57), (57, 69, 70, 58), (58, 70, 71, 59), (59, 71, 60, 48), (60, 72, 73, 61), (61, 73, 74, 62), (62, 74, 75, 63), (63, 75, 76, 64), (64, 76, 77, 65), (65, 77, 78, 66), (66, 78, 79, 67), (67, 79, 80, 68), (68, 80, 81, 69), (69, 81, 82, 70), (70, 82, 83, 71), (71, 83, 72, 60), (72, 84, 85, 73), (73, 85, 86, 74), (74, 86, 87, 75), (75, 87, 88, 76), (76, 88, 89, 77), (77, 89, 90, 78), (78, 90, 91, 79), (79, 91, 92, 80), (80, 92, 93, 81), (81, 93, 94, 82), (82, 94, 95, 83), (83, 95, 84, 72), (84, 96, 97, 85), (85, 97, 98, 86), (86, 98, 99, 87), (87, 99, 100, 88), (88, 100, 101, 89), (89, 101, 102, 90), (90, 102, 103, 91), (91, 103, 104, 92), (92, 104, 105, 93), (93, 105, 106, 94), (94, 106, 107, 95), (95, 107, 96, 84), (96, 108, 109, 97), (97, 109, 110, 98), (98, 110, 111, 99), (99, 111, 112, 100), (100, 112, 113, 101), (101, 113, 114, 102), (102, 114, 115, 103), (103, 115, 116, 104), (104, 116, 117, 105), (105, 117, 118, 106), (106, 118, 119, 107), (107, 119, 108, 96), (108, 120, 121, 109), (109, 121, 122, 110), (110, 122, 123, 111), (111, 123, 124, 112), (112, 124, 125, 113), (113, 125, 126, 114), (114, 126, 127, 115), (115, 127, 128, 116), (116, 128, 129, 117), (117, 129, 130, 118), (118, 130, 131, 119), (119, 131, 120, 108), (120, 132, 133, 121), (121, 133, 134, 122), (122, 134, 135, 123), (123, 135, 136, 124), (124, 136, 137, 125), (125, 137, 138, 126), (126, 138, 139, 127), (127, 139, 140, 128), (128, 140, 141, 129), (129, 141, 142, 130), (130, 142, 143, 131), (131, 143, 132, 120), (132, 144, 145, 133), (133, 145, 146, 134), (134, 146, 147, 135), (135, 147, 148, 136), (136, 148, 149, 137), (137, 149, 150, 138), (138, 150, 151, 139), (139, 151, 152, 140), (140, 152, 153, 141), (141, 153, 154, 142), (142, 154, 155, 143), (143, 155, 144, 132), (144, 156, 157, 145), (145, 157, 158, 146), (146, 158, 159, 147), (147, 159, 160, 148), (148, 160, 161, 149), (149, 161, 162, 150), (150, 162, 163, 151), (151, 163, 164, 152), (152, 164, 165, 153), (153, 165, 166, 154), (154, 166, 167, 155), (155, 167, 156, 144), (156, 168, 169, 157), (157, 169, 170, 158), (158, 170, 171, 159), (159, 171, 172, 160), (160, 172, 173, 161), (161, 173, 174, 162), (162, 174, 175, 163), (163, 175, 176, 164), (164, 176, 177, 165), (165, 177, 178, 166), (166, 178, 179, 167), (167, 179, 168, 156), (168, 180, 181, 169), (169, 181, 182, 170), (170, 182, 183, 171), (171, 183, 184, 172), (172, 184, 185, 173), (173, 185, 186, 174), (174, 186, 187, 175), (175, 187, 188, 176), (176, 188, 189, 177), (177, 189, 190, 178), (178, 190, 191, 179), (179, 191, 180, 168), (180, 192, 193, 181), (181, 193, 194, 182), (182, 194, 195, 183), (183, 195, 196, 184), (184, 196, 197, 185), (185, 197, 198, 186), (186, 198, 199, 187), (187, 199, 200, 188), (188, 200, 201, 189), (189, 201, 202, 190), (190, 202, 203, 191), (191, 203, 192, 180), (192, 204, 205, 193), (193, 205, 206, 194), (194, 206, 207, 195), (195, 207, 208, 196), (196, 208, 209, 197), (197, 209, 210, 198), (198, 210, 211, 199), (199, 211, 212, 200), (200, 212, 213, 201), (201, 213, 214, 202), (202, 214, 215, 203), (203, 215, 204, 192), (204, 216, 217, 205), (205, 217, 218, 206), (206, 218, 219, 207), (207, 219, 220, 208), (208, 220, 221, 209), (209, 221, 222, 210), (210, 222, 223, 211), (211, 223, 224, 212), (212, 224, 225, 213), (213, 225, 226, 214), (214, 226, 227, 215), (215, 227, 216, 204), (216, 228, 229, 217), (217, 229, 230, 218), (218, 230, 231, 219), (219, 231, 232, 220), (220, 232, 233, 221), (221, 233, 234, 222), (222, 234, 235, 223), (223, 235, 236, 224), (224, 236, 237, 225), (225, 237, 238, 226), (226, 238, 239, 227), (227, 239, 228, 216), (228, 240, 241, 229), (229, 241, 242, 230), (230, 242, 243, 231), (231, 243, 244, 232), (232, 244, 245, 233), (233, 245, 246, 234), (234, 246, 247, 235), (235, 247, 248, 236), (236, 248, 249, 237), (237, 249, 250, 238), (238, 250, 251, 239), (239, 251, 240, 228), (240, 252, 253, 241), (241, 253, 254, 242), (242, 254, 255, 243), (243, 255, 256, 244), (244, 256, 257, 245), (245, 257, 258, 246), (246, 258, 259, 247), (247, 259, 260, 248), (248, 260, 261, 249), (249, 261, 262, 250), (250, 262, 263, 251), (251, 263, 252, 240), (252, 264, 265, 253), (253, 265, 266, 254), (254, 266, 267, 255), (255, 267, 268, 256), (256, 268, 269, 257), (257, 269, 270, 258), (258, 270, 271, 259), (259, 271, 272, 260), (260, 272, 273, 261), (261, 273, 274, 262), (262, 274, 275, 263), (263, 275, 264, 252), (264, 276, 277, 265), (265, 277, 278, 266), (266, 278, 279, 267), (267, 279, 280, 268), (268, 280, 281, 269), (269, 281, 282, 270), (270, 282, 283, 271), (271, 283, 284, 272), (272, 284, 285, 273), (273, 285, 286, 274), (274, 286, 287, 275), (275, 287, 276, 264), (276, 288, 289, 277), (277, 289, 290, 278), (278, 290, 291, 279), (279, 291, 292, 280), (280, 292, 293, 281), (281, 293, 294, 282), (282, 294, 295, 283), (283, 295, 296, 284), (284, 296, 297, 285), (285, 297, 298, 286), (286, 298, 299, 287), (287, 299, 288, 276), (288, 300, 301, 289), (289, 301, 302, 290), (290, 302, 303, 291), (291, 303, 304, 292), (292, 304, 305, 293), (293, 305, 306, 294), (294, 306, 307, 295), (295, 307, 308, 296), (296, 308, 309, 297), (297, 309, 310, 298), (298, 310, 311, 299), (299, 311, 300, 288), (300, 312, 313, 301), (301, 313, 314, 302), (302, 314, 315, 303), (303, 315, 316, 304), (304, 316, 317, 305), (305, 317, 318, 306), (306, 318, 319, 307), (307, 319, 320, 308), (308, 320, 321, 309), (309, 321, 322, 310), (310, 322, 323, 311), (311, 323, 312, 300), (312, 324, 325, 313), (313, 325, 326, 314), (314, 326, 327, 315), (315, 327, 328, 316), (316, 328, 329, 317), (317, 329, 330, 318), (318, 330, 331, 319), (319, 331, 332, 320), (320, 332, 333, 321), (321, 333, 334, 322), (322, 334, 335, 323), (323, 335, 324, 312), (324, 336, 337, 325), (325, 337, 338, 326), (326, 338, 339, 327), (327, 339, 340, 328), (328, 340, 341, 329), (329, 341, 342, 330), (330, 342, 343, 331), (331, 343, 344, 332), (332, 344, 345, 333), (333, 345, 346, 334), (334, 346, 347, 335), (335, 347, 336, 324), (336, 348, 349, 337), (337, 349, 350, 338), (338, 350, 351, 339), (339, 351, 352, 340), (340, 352, 353, 341), (341, 353, 354, 342), (342, 354, 355, 343), (343, 355, 356, 344), (344, 356, 357, 345), (345, 357, 358, 346), (346, 358, 359, 347), (347, 359, 348, 336), (348, 360, 361, 349), (349, 361, 362, 350), (350, 362, 363, 351), (351, 363, 364, 352), (352, 364, 365, 353), (353, 365, 366, 354), (354, 366, 367, 355), (355, 367, 368, 356), (356, 368, 369, 357), (357, 369, 370, 358), (358, 370, 371, 359), (359, 371, 360, 348), (360, 372, 373, 361), (361, 373, 374, 362), (362, 374, 375, 363), (363, 375, 376, 364), (364, 376, 377, 365), (365, 377, 378, 366), (366, 378, 379, 367), (367, 379, 380, 368), (368, 380, 381, 369), (369, 381, 382, 370), (370, 382, 383, 371), (371, 383, 372, 360), (372, 384, 385, 373), (373, 385, 386, 374), (374, 386, 387, 375), (375, 387, 388, 376), (376, 388, 389, 377), (377, 389, 390, 378), (378, 390, 391, 379), (379, 391, 392, 380), (380, 392, 393, 381), (381, 393, 394, 382), (382, 394, 395, 383), (383, 395, 384, 372), (384, 396, 397, 385), (385, 397, 398, 386), (386, 398, 399, 387), (387, 399, 400, 388), (388, 400, 401, 389), (389, 401, 402, 390), (390, 402, 403, 391), (391, 403, 404, 392), (392, 404, 405, 393), (393, 405, 406, 394), (394, 406, 407, 395), (395, 407, 396, 384), (396, 408, 409, 397), (397, 409, 410, 398), (398, 410, 411, 399), (399, 411, 412, 400), (400, 412, 413, 401), (401, 413, 414, 402), (402, 414, 415, 403), (403, 415, 416, 404), (404, 416, 417, 405), (405, 417, 418, 406), (406, 418, 419, 407), (407, 419, 408, 396), (408, 420, 421, 409), (409, 421, 422, 410), (410, 422, 423, 411), (411, 423, 424, 412), (412, 424, 425, 413), (413, 425, 426, 414), (414, 426, 427, 415), (415, 427, 428, 416), (416, 428, 429, 417), (417, 429, 430, 418), (418, 430, 431, 419), (419, 431, 420, 408), (420, 432, 433, 421), (421, 433, 434, 422), (422, 434, 435, 423), (423, 435, 436, 424), (424, 436, 437, 425), (425, 437, 438, 426), (426, 438, 439, 427), (427, 439, 440, 428), (428, 440, 441, 429), (429, 441, 442, 430), (430, 442, 443, 431), (431, 443, 432, 420), (432, 444, 445, 433), (433, 445, 446, 434), (434, 446, 447, 435), (435, 447, 448, 436), (436, 448, 449, 437), (437, 449, 450, 438), (438, 450, 451, 439), (439, 451, 452, 440), (440, 452, 453, 441), (441, 453, 454, 442), (442, 454, 455, 443), (443, 455, 444, 432), (444, 456, 457, 445), (445, 457, 458, 446), (446, 458, 459, 447), (447, 459, 460, 448), (448, 460, 461, 449), (449, 461, 462, 450), (450, 462, 463, 451), (451, 463, 464, 452), (452, 464, 465, 453), (453, 465, 466, 454), (454, 466, 467, 455), (455, 467, 456, 444), (456, 468, 469, 457), (457, 469, 470, 458), (458, 470, 471, 459), (459, 471, 472, 460), (460, 472, 473, 461), (461, 473, 474, 462), (462, 474, 475, 463), (463, 475, 476, 464), (464, 476, 477, 465), (465, 477, 478, 466), (466, 478, 479, 467), (467, 479, 468, 456), (468, 0, 1, 469), (469, 1, 2, 470), (470, 2, 3, 471), (471, 3, 4, 472), (472, 4, 5, 473), (473, 5, 6, 474), (474, 6, 7, 475), (475, 7, 8, 476), (476, 8, 9, 477), (477, 9, 10, 478), (478, 10, 11, 479), (479, 11, 0, 468)])
me_torus_007.polygons.foreach_set('use_smooth', [True] * 480)
me_torus_007.materials.append(mat_material_001)
me_torus_007.use_remesh_preserve_volume = False
me_torus_007.use_remesh_preserve_attributes = False
me_torus_007.use_mirror_vertex_groups = False
me_torus_007.update()
me_plane = bpy.data.meshes.new('Plane')
me_plane.from_pydata([(-1.0, -1.0, 0.0), (1.0, -1.0, 0.0), (-1.0, 1.0, 0.0), (1.0, 1.0, 0.0)], [], [(0, 1, 3, 2)])
me_plane.polygons.foreach_set('use_smooth', [True] * 1)
me_plane.use_remesh_preserve_volume = False
me_plane.use_remesh_preserve_attributes = False
me_plane.use_mirror_vertex_groups = False
me_plane.update()
me_cylinder_003 = bpy.data.meshes.new('Cylinder.003')
me_cylinder_003.from_pydata([(-0.0554, 0.4211, -1.635), (-0.1174, 0.8925, 1.0), (0.1139, 0.4248, -1.636), (0.2331, 0.8694, 1.0), (0.2669, 0.3478, -1.636), (0.5481, 0.714, 1.0), (0.3787, 0.2186, -1.636), (0.7796, 0.4499, 1.0), (0.418, 0.05497, -1.635), (0.8924, 0.1174, 1.0), (0.407, -0.1091, -1.635), (0.8694, -0.2331, 1.0), (0.3471, -0.2664, -1.636), (0.714, -0.5481, 1.0), (0.2097, -0.3634, -1.635), (0.4499, -0.7796, 1.0), (0.05589, -0.4253, -1.636), (0.1173, -0.8924, 1.0), (-0.1134, -0.4228, -1.636), (-0.2331, -0.8694, 1.0), (-0.2657, -0.3461, -1.636), (-0.5481, -0.714, 1.0), (-0.3624, -0.2091, -1.635), (-0.7796, -0.4499, 1.0), (-0.4363, -0.05736, -1.636), (-0.8925, -0.1173, 1.0), (-0.4181, 0.1121, -1.636), (-0.8694, 0.2331, 1.0), (-0.3414, 0.2621, -1.636), (-0.7141, 0.5481, 1.0), (-0.2127, 0.3686, -1.635), (-0.45, 0.7796, 1.0), (-0.1248, 0.9491, -0.3182), (0.2479, 0.9247, -0.3182), (0.5829, 0.7594, -0.3182), (0.8291, 0.4785, -0.3182), (0.9491, 0.1248, -0.3182), (0.9246, -0.2479, -0.3182), (0.7594, -0.5829, -0.3182), (0.4785, -0.8291, -0.3182), (0.1248, -0.9491, -0.3182), (-0.2479, -0.9246, -0.3182), (-0.5829, -0.7594, -0.3182), (-0.8292, -0.4785, -0.3182), (-0.9492, -0.1248, -0.3182), (-0.9247, 0.2479, -0.3182), (-0.7594, 0.5829, -0.3182), (-0.4785, 0.8291, -0.3182), (-0.1302, 0.9897, 0.9446), (0.2585, 0.9642, 0.9446), (0.6078, 0.7918, 0.9446), (0.8645, 0.499, 0.9446), (0.9897, 0.1301, 0.9446), (0.9641, -0.2585, 0.9446), (0.7918, -0.6078, 0.9446), (0.4989, -0.8645, 0.9446), (0.1301, -0.9897, 0.9446), (-0.2585, -0.9641, 0.9446), (-0.6078, -0.7918, 0.9446), (-0.8646, -0.499, 0.9446), (-0.9897, -0.1301, 0.9446), (-0.9642, 0.2585, 0.9446), (-0.7919, 0.6078, 0.9446), (-0.499, 0.8646, 0.9446), (0.2589, 0.9659, 1.0), (-0.1304, 0.9915, 1.0), (0.6089, 0.7933, 1.0), (0.8661, 0.4999, 1.0), (0.9914, 0.1304, 1.0), (0.9659, -0.259, 1.0), (0.7932, -0.6089, 1.0), (0.4998, -0.8661, 1.0), (0.1303, -0.9915, 1.0), (-0.259, -0.9659, 1.0), (-0.6089, -0.7932, 1.0), (-0.8661, -0.4999, 1.0), (-0.9915, -0.1304, 1.0), (-0.9659, 0.259, 1.0), (-0.7933, 0.6089, 1.0), (-0.4999, 0.8661, 1.0), (0.1344, 0.5013, -1.572), (0.3204, 0.4175, -1.571), (0.4514, 0.2605, -1.571), (0.5188, 0.06823, -1.571), (0.4908, -0.1316, -1.572), (0.4056, -0.3114, -1.572), (0.2529, -0.4382, -1.572), (0.06783, -0.5161, -1.571), (-0.1354, -0.5049, -1.571), (-0.3179, -0.4142, -1.571), (-0.4484, -0.2587, -1.572), (-0.5018, -0.06596, -1.572), (-0.4929, 0.1322, -1.572), (-0.4131, 0.3171, -1.571), (-0.2601, 0.4507, -1.571), (-0.06696, 0.509, -1.572), (-0.06402, 0.4867, -1.635), (0.1283, 0.4788, -1.636), (0.2971, 0.3871, -1.635), (0.4179, 0.2412, -1.635), (0.5009, 0.06588, -1.636), (0.485, -0.13, -1.636), (0.3749, -0.2878, -1.634), (0.2452, -0.4249, -1.635), (0.06485, -0.4934, -1.636), (-0.1289, -0.4805, -1.636), (-0.2983, -0.3885, -1.635), (-0.4329, -0.2498, -1.636), (-0.48, -0.06311, -1.635), (-0.4603, 0.1234, -1.635), (-0.3916, 0.3006, -1.636), (-0.2495, 0.4322, -1.636), (-0.1174, 0.8925, 1.0), (0.2331, 0.8694, 1.0), (0.5481, 0.714, 1.0), (0.7796, 0.4499, 1.0), (0.8924, 0.1174, 1.0), (0.8694, -0.2331, 1.0), (0.714, -0.5481, 1.0), (0.4499, -0.7796, 1.0), (0.1173, -0.8924, 1.0), (-0.2331, -0.8694, 1.0), (-0.5481, -0.714, 1.0), (-0.7796, -0.4499, 1.0), (-0.8925, -0.1173, 1.0), (-0.8694, 0.2331, 1.0), (-0.7141, 0.5481, 1.0), (-0.45, 0.7796, 1.0), (-0.05009, 0.3808, -1.607), (0.09943, 0.371, -1.607), (0.2338, 0.3047, -1.607), (0.3326, 0.192, -1.607), (0.3807, 0.05008, -1.607), (0.3709, -0.09945, -1.607), (0.3046, -0.2338, -1.607), (0.1919, -0.3326, -1.607), (0.05004, -0.3808, -1.607), (-0.09949, -0.3709, -1.607), (-0.2339, -0.3046, -1.607), (-0.3327, -0.192, -1.607), (-0.3808, -0.05006, -1.607), (-0.371, 0.09947, -1.607), (-0.3047, 0.2339, -1.607), (-0.192, 0.3326, -1.607), (-0.2273, 0.3939, -1.579), (-0.05941, 0.4516, -1.579), (0.06136, -0.4668, -1.578), (-0.1229, -0.4583, -1.578), (0.116, 0.4327, -1.58), (0.2747, 0.3579, -1.579), (-0.2791, -0.3636, -1.579), (0.3884, 0.2242, -1.58), (-0.415, -0.2395, -1.578), (0.4643, 0.06107, -1.578), (-0.449, -0.05902, -1.579), (0.4353, -0.1167, -1.579), (-0.4456, 0.1195, -1.579), (0.3559, -0.2732, -1.58), (-0.3551, 0.2725, -1.58), (0.2354, -0.4079, -1.578), (-0.1181, 0.8982, -0.3257), (-0.2346, -0.875, -0.3257), (0.5516, 0.7186, -0.3257), (-0.5516, -0.7186, -0.3257), (0.7846, 0.4528, -0.3257), (-0.7846, -0.4528, -0.3257), (0.8981, 0.1181, -0.3257), (-0.8982, -0.1181, -0.3257), (0.875, -0.2346, -0.3257), (-0.875, 0.2346, -0.3257), (0.7186, -0.5516, -0.3257), (-0.7186, 0.5516, -0.3257), (0.4528, -0.7846, -0.3257), (-0.4528, 0.7846, -0.3257), (0.1181, -0.8982, -0.3257), (0.2346, 0.875, -0.3257), (0.111, 0.4139, -1.607), (-0.0559, 0.4249, -1.607), (0.2609, 0.34, -1.607), (0.3711, 0.2142, -1.607), (0.4249, 0.05588, -1.607), (0.4139, -0.111, -1.607), (0.3399, -0.2609, -1.607), (0.2142, -0.3712, -1.607), (0.05584, -0.4249, -1.607), (-0.111, -0.4139, -1.607), (-0.261, -0.3399, -1.607), (-0.3712, -0.2142, -1.607), (-0.4249, -0.05586, -1.607), (-0.414, 0.111, -1.607), (-0.34, 0.2609, -1.607), (-0.2142, 0.3712, -1.607), (0.2523, 0.9411, 0.2082), (0.5932, 0.7729, 0.2082), (0.8439, 0.4871, 0.2082), (0.966, 0.127, 0.2084), (0.9411, -0.2523, 0.2083), (0.7729, -0.5933, 0.2082), (0.487, -0.8439, 0.2082), (0.127, -0.966, 0.2082), (-0.2524, -0.9411, 0.2082), (-0.5933, -0.7729, 0.2082), (-0.8439, -0.487, 0.2082), (-0.9661, -0.127, 0.2082), (-0.9411, 0.2523, 0.2082), (-0.7729, 0.5933, 0.2082), (-0.4871, 0.8439, 0.2082), (-0.1271, 0.9661, 0.2082), (-0.1287, 0.9788, 0.6053), (0.2556, 0.9535, 0.6053), (0.6011, 0.7831, 0.6053), (0.855, 0.4935, 0.6053), (0.9788, 0.1287, 0.6053), (0.9535, -0.2557, 0.6052), (0.7831, -0.6011, 0.6053), (0.4934, -0.855, 0.6053), (0.1287, -0.9788, 0.6053), (-0.2557, -0.9535, 0.6053), (-0.6011, -0.7831, 0.6053), (-0.8551, -0.4935, 0.6053), (-0.9788, -0.1287, 0.6053), (-0.9536, 0.2557, 0.6053), (-0.7831, 0.6011, 0.6053), (-0.4935, 0.855, 0.6053), (1.223, 0.1226, 0.7104), (1.21, 0.1209, 0.4705), (1.198, -0.2618, 0.7104), (1.185, -0.2585, 0.4705), (1.323, -0.281, 0.5324), (1.442, -0.2844, 0.6876), (1.343, 0.09834, 0.5181), (1.462, 0.09997, 0.6731), (1.562, -0.2792, 0.2023), (1.795, -0.2914, 0.1421), (1.615, 0.1006, 0.1693), (1.808, 0.09333, 0.1297), (1.438, -0.2982, 0.404), (1.549, 0.08117, 0.3726), (1.616, -0.3016, 0.5994), (1.636, 0.0828, 0.585), (1.55, 0.08474, -0.6403), (1.537, -0.3, -0.6278), (1.305, 0.09202, -0.5633), (1.292, -0.2877, -0.551), (1.006, 0.1055, -1.009), (0.993, -0.2793, -0.9964), (0.761, 0.1127, -0.9319), (0.7482, -0.267, -0.9196), (0.966, 0.127, 0.2084), (0.9411, -0.2523, 0.2083), (0.9788, 0.1287, 0.6053), (0.9535, -0.2557, 0.6052), (-0.0993, 0.755, -0.8713), (0.1978, 0.7379, -0.8712), (0.4671, 0.6085, -0.871), (0.6625, 0.3824, -0.8711), (0.7593, 0.09985, -0.871), (0.7332, -0.1966, -0.8715), (0.6033, -0.4631, -0.8714), (0.3789, -0.6566, -0.8716), (0.09965, -0.7581, -0.8711), (-0.1983, -0.7395, -0.8711), (-0.466, -0.6071, -0.8711), (-0.6611, -0.3815, -0.8712), (-0.7518, -0.09884, -0.8716), (-0.7342, 0.1969, -0.8714), (-0.6066, 0.4656, -0.8711), (-0.3822, 0.6622, -0.8711), (0.1702, 0.6349, -1.176), (0.4033, 0.5254, -1.176), (0.5706, 0.3294, -1.176), (0.6546, 0.08609, -1.176), (0.6277, -0.1683, -1.176), (0.5173, -0.3971, -1.176), (0.3241, -0.5616, -1.176), (0.08581, -0.6528, -1.176), (-0.1709, -0.6374, -1.176), (-0.4016, -0.5231, -1.176), (-0.5686, -0.3281, -1.176), (-0.643, -0.08453, -1.176), (-0.6292, 0.1687, -1.176), (-0.5224, 0.401, -1.176), (-0.3291, 0.5702, -1.176), (-0.08523, 0.648, -1.176), (0.7593, 0.09985, -0.871), (0.7332, -0.1966, -0.8715), (0.6277, -0.1683, -1.176), (0.6546, 0.08609, -1.176)], [], [(48, 65, 64, 49), (49, 64, 66, 50), (50, 66, 67, 51), (51, 67, 68, 52), (52, 68, 69, 53), (53, 69, 70, 54), (54, 70, 71, 55), (55, 71, 72, 56), (56, 72, 73, 57), (57, 73, 74, 58), (58, 74, 75, 59), (59, 75, 76, 60), (60, 76, 77, 61), (61, 77, 78, 62), (3, 1, 112, 113), (62, 78, 79, 63), (63, 79, 65, 48), (0, 2, 4, 6, 8, 10, 12, 14, 16, 18, 20, 22, 24, 26, 28, 30), (267, 47, 32, 252), (266, 46, 47, 267), (265, 45, 46, 266), (264, 44, 45, 265), (263, 43, 44, 264), (262, 42, 43, 263), (261, 41, 42, 262), (260, 40, 41, 261), (259, 39, 40, 260), (258, 38, 39, 259), (257, 37, 38, 258), (256, 36, 37, 257), (255, 35, 36, 256), (254, 34, 35, 255), (253, 33, 34, 254), (252, 32, 33, 253), (223, 63, 48, 208), (222, 62, 63, 223), (221, 61, 62, 222), (220, 60, 61, 221), (219, 59, 60, 220), (218, 58, 59, 219), (217, 57, 58, 218), (216, 56, 57, 217), (215, 55, 56, 216), (214, 54, 55, 215), (213, 53, 54, 214), (212, 52, 53, 213), (211, 51, 52, 212), (210, 50, 51, 211), (209, 49, 50, 210), (208, 48, 49, 209), (1, 3, 64, 65), (3, 5, 66, 64), (5, 7, 67, 66), (7, 9, 68, 67), (9, 11, 69, 68), (11, 13, 70, 69), (13, 15, 71, 70), (15, 17, 72, 71), (17, 19, 73, 72), (19, 21, 74, 73), (21, 23, 75, 74), (23, 25, 76, 75), (25, 27, 77, 76), (27, 29, 78, 77), (29, 31, 79, 78), (31, 1, 65, 79), (96, 95, 80, 97), (97, 80, 81, 98), (98, 81, 82, 99), (99, 82, 83, 100), (100, 83, 84, 101), (101, 84, 85, 102), (102, 85, 86, 103), (103, 86, 87, 104), (104, 87, 88, 105), (105, 88, 89, 106), (106, 89, 90, 107), (107, 90, 91, 108), (108, 91, 92, 109), (109, 92, 93, 110), (110, 93, 94, 111), (111, 94, 95, 96), (2, 0, 96, 97), (4, 2, 97, 98), (6, 4, 98, 99), (8, 6, 99, 100), (10, 8, 100, 101), (12, 10, 101, 102), (14, 12, 102, 103), (16, 14, 103, 104), (18, 16, 104, 105), (20, 18, 105, 106), (22, 20, 106, 107), (24, 22, 107, 108), (26, 24, 108, 109), (28, 26, 109, 110), (30, 28, 110, 111), (0, 30, 111, 96), (145, 144, 191, 177), (1, 31, 127, 112), (19, 17, 120, 121), (5, 3, 113, 114), (21, 19, 121, 122), (7, 5, 114, 115), (23, 21, 122, 123), (9, 7, 115, 116), (25, 23, 123, 124), (11, 9, 116, 117), (27, 25, 124, 125), (13, 11, 117, 118), (29, 27, 125, 126), (15, 13, 118, 119), (31, 29, 126, 127), (17, 15, 119, 120), (129, 128, 143, 142, 141, 140, 139, 138, 137, 136, 135, 134, 133, 132, 131, 130), (147, 146, 184, 185), (149, 148, 176, 178), (150, 147, 185, 186), (151, 149, 178, 179), (152, 150, 186, 187), (153, 151, 179, 180), (154, 152, 187, 188), (155, 153, 180, 181), (156, 154, 188, 189), (157, 155, 181, 182), (158, 156, 189, 190), (159, 157, 182, 183), (144, 158, 190, 191), (146, 159, 183, 184), (148, 145, 177, 176), (175, 160, 145, 148), (174, 172, 159, 146), (173, 171, 158, 144), (172, 170, 157, 159), (171, 169, 156, 158), (170, 168, 155, 157), (169, 167, 154, 156), (168, 166, 153, 155), (167, 165, 152, 154), (166, 164, 151, 153), (165, 163, 150, 152), (164, 162, 149, 151), (163, 161, 147, 150), (162, 175, 148, 149), (161, 174, 146, 147), (160, 173, 144, 145), (112, 127, 173, 160), (121, 120, 174, 161), (114, 113, 175, 162), (122, 121, 161, 163), (115, 114, 162, 164), (123, 122, 163, 165), (116, 115, 164, 166), (124, 123, 165, 167), (117, 116, 166, 168), (125, 124, 167, 169), (118, 117, 168, 170), (126, 125, 169, 171), (119, 118, 170, 172), (127, 126, 171, 173), (120, 119, 172, 174), (113, 112, 160, 175), (128, 129, 176, 177), (129, 130, 178, 176), (130, 131, 179, 178), (131, 132, 180, 179), (132, 133, 181, 180), (133, 134, 182, 181), (134, 135, 183, 182), (135, 136, 184, 183), (136, 137, 185, 184), (137, 138, 186, 185), (138, 139, 187, 186), (139, 140, 188, 187), (140, 141, 189, 188), (141, 142, 190, 189), (142, 143, 191, 190), (143, 128, 177, 191), (32, 207, 192, 33), (33, 192, 193, 34), (34, 193, 194, 35), (35, 194, 195, 36), (36, 195, 196, 37), (37, 196, 197, 38), (38, 197, 198, 39), (39, 198, 199, 40), (40, 199, 200, 41), (41, 200, 201, 42), (42, 201, 202, 43), (43, 202, 203, 44), (44, 203, 204, 45), (45, 204, 205, 46), (46, 205, 206, 47), (47, 206, 207, 32), (207, 208, 209, 192), (192, 209, 210, 193), (193, 210, 211, 194), (194, 211, 212, 195), (249, 248, 225, 227), (196, 213, 214, 197), (197, 214, 215, 198), (198, 215, 216, 199), (199, 216, 217, 200), (200, 217, 218, 201), (201, 218, 219, 202), (202, 219, 220, 203), (203, 220, 221, 204), (204, 221, 222, 205), (205, 222, 223, 206), (206, 223, 208, 207), (224, 226, 229, 231), (248, 250, 224, 225), (250, 251, 226, 224), (251, 249, 227, 226), (236, 237, 234, 232), (226, 227, 228, 229), (227, 225, 230, 228), (231, 229, 238, 239), (225, 224, 231, 230), (230, 231, 239, 237), (238, 236, 232, 233), (233, 232, 243, 241), (229, 228, 236, 238), (228, 230, 237, 236), (237, 239, 235, 234), (239, 238, 233, 235), (242, 240, 244, 246), (235, 233, 241, 240), (234, 235, 240, 242), (232, 234, 242, 243), (244, 287, 284, 246), (243, 242, 246, 247), (241, 243, 247, 245), (240, 241, 245, 244), (213, 196, 249, 251), (212, 213, 251, 250), (195, 212, 250, 248), (196, 195, 248, 249), (283, 252, 253, 268), (268, 253, 254, 269), (269, 254, 255, 270), (270, 255, 256, 271), (271, 256, 257, 272), (272, 257, 258, 273), (273, 258, 259, 274), (274, 259, 260, 275), (275, 260, 261, 276), (276, 261, 262, 277), (277, 262, 263, 278), (278, 263, 264, 279), (279, 264, 265, 280), (280, 265, 266, 281), (281, 266, 267, 282), (282, 267, 252, 283), (94, 282, 283, 95), (93, 281, 282, 94), (92, 280, 281, 93), (91, 279, 280, 92), (90, 278, 279, 91), (89, 277, 278, 90), (88, 276, 277, 89), (87, 275, 276, 88), (86, 274, 275, 87), (85, 273, 274, 86), (84, 272, 273, 85), (83, 271, 272, 84), (82, 270, 271, 83), (81, 269, 270, 82), (80, 268, 269, 81), (95, 283, 268, 80), (285, 247, 246, 284), (286, 245, 247, 285), (287, 244, 245, 286), (287, 271, 256, 284), (271, 287, 286, 272), (272, 286, 285, 257), (257, 285, 284, 256)])
me_cylinder_003.polygons.foreach_set('use_smooth', [True] * 277)
me_cylinder_003.materials.append(mat_material)
me_cylinder_003.use_remesh_preserve_volume = False
me_cylinder_003.use_remesh_preserve_attributes = False
me_cylinder_003.use_mirror_vertex_groups = False
me_cylinder_003.update()
me_cylinder_004 = bpy.data.meshes.new('Cylinder.004')
me_cylinder_004.from_pydata([(3.85e-08, 0.4867, -0.085), (-9.386e-09, 0.9485, 0.085), (0.1863, 0.4497, -0.085), (0.363, 0.8763, 0.085), (0.3442, 0.3442, -0.085), (0.6707, 0.6707, 0.085), (0.4497, 0.1863, -0.085), (0.8763, 0.363, 0.085), (0.4867, -4.053e-08, -0.085), (0.9485, -4.41e-08, 0.085), (0.4497, -0.1863, -0.085), (0.8763, -0.363, 0.085), (0.3442, -0.3442, -0.085), (0.6707, -0.6707, 0.085), (0.1863, -0.4497, -0.085), (0.363, -0.8763, 0.085), (1.157e-07, -0.4867, -0.085), (1.428e-07, -0.9485, 0.085), (-0.1863, -0.4497, -0.085), (-0.363, -0.8763, 0.085), (-0.3442, -0.3442, -0.085), (-0.6707, -0.6707, 0.085), (-0.4497, -0.1863, -0.085), (-0.8763, -0.363, 0.085), (-0.4867, -1.356e-08, -0.085), (-0.9485, 8.405e-09, 0.085), (-0.4497, 0.1863, -0.085), (-0.8763, 0.363, 0.085), (-0.3442, 0.3442, -0.085), (-0.6707, 0.6707, 0.085), (-0.1863, 0.4497, -0.085), (-0.363, 0.8763, 0.085), (8.817e-11, 0.9989, 0.06176), (0.3826, 0.9238, 0.06181), (0.7066, 0.7066, 0.06178), (0.9236, 0.3826, 0.0618), (0.9985, -4.363e-08, 0.06174), (0.9236, -0.3826, 0.0618), (0.7058, -0.7058, 0.06172), (0.3818, -0.9219, 0.0617), (1.51e-07, -0.9997, 0.0618), (-0.3821, -0.9225, 0.06173), (-0.7065, -0.7065, 0.06177), (-0.9219, -0.3819, 0.0617), (-0.9984, 1.192e-08, 0.06173), (-0.9235, 0.3825, 0.06179), (-0.7068, 0.7068, 0.06179), (-0.3823, 0.9229, 0.06176), (0.3827, 0.9239, 0.085), (0.0, 1.0, 0.085), (0.7071, 0.7071, 0.085), (0.9239, 0.3827, 0.085), (1.0, -4.371e-08, 0.085), (0.9239, -0.3827, 0.085), (0.7071, -0.7071, 0.085), (0.3827, -0.9239, 0.085), (1.51e-07, -1.0, 0.085), (-0.3827, -0.9239, 0.085), (-0.7071, -0.7071, 0.085), (-0.9239, -0.3827, 0.085), (-1.0, 1.192e-08, 0.085), (-0.9239, 0.3827, 0.085), (-0.7071, 0.7071, 0.085), (-0.3827, 0.9239, 0.085), (0.2082, 0.5026, -0.07426), (0.3847, 0.3847, -0.07426), (0.5026, 0.2082, -0.07426), (0.544, -4.077e-08, -0.07426), (0.5026, -0.2082, -0.07426), (0.3847, -0.3847, -0.07426), (0.2082, -0.5026, -0.07426), (1.213e-07, -0.544, -0.07426), (-0.2082, -0.5026, -0.07426), (-0.3847, -0.3847, -0.07426), (-0.5026, -0.2082, -0.07426), (-0.544, -1.05e-08, -0.07426), (-0.5026, 0.2082, -0.07426), (-0.3847, 0.3847, -0.07426), (-0.2082, 0.5026, -0.07426), (3.913e-08, 0.544, -0.07426), (4.222e-08, 0.508, -0.085), (0.1944, 0.4693, -0.085), (0.3592, 0.3592, -0.085), (0.4693, 0.1944, -0.085), (0.508, -4.053e-08, -0.085), (0.4693, -0.1944, -0.085), (0.3592, -0.3592, -0.085), (0.1944, -0.4693, -0.085), (1.189e-07, -0.508, -0.085), (-0.1944, -0.4693, -0.085), (-0.3592, -0.3592, -0.085), (-0.4693, -0.1944, -0.085), (-0.508, -1.227e-08, -0.085), (-0.4693, 0.1944, -0.085), (-0.3592, 0.3592, -0.085), (-0.1944, 0.4693, -0.085), (0.2947, 0.7115, 0.006793), (7.791e-09, 0.7702, 0.006793), (0.5446, 0.5446, 0.006793), (0.7115, 0.2947, 0.006793), (0.7702, -3.371e-08, 0.006793), (0.7115, -0.2947, 0.006793), (0.5446, -0.5446, 0.006793), (0.2947, -0.7115, 0.006793), (1.313e-07, -0.7702, 0.006793), (-0.2947, -0.7115, 0.006793), (-0.5446, -0.5446, 0.006793), (-0.7115, -0.2947, 0.006793), (-0.7702, 8.926e-09, 0.006793), (-0.7115, 0.2947, 0.006793), (-0.5446, 0.5446, 0.006793), (-0.2947, 0.7115, 0.006793)], [], [(32, 49, 48, 33), (33, 48, 50, 34), (34, 50, 51, 35), (35, 51, 52, 36), (36, 52, 53, 37), (37, 53, 54, 38), (38, 54, 55, 39), (39, 55, 56, 40), (40, 56, 57, 41), (41, 57, 58, 42), (42, 58, 59, 43), (43, 59, 60, 44), (44, 60, 61, 45), (45, 61, 62, 46), (3, 1, 97, 96), (46, 62, 63, 47), (47, 63, 49, 32), (0, 2, 4, 6, 8, 10, 12, 14, 16, 18, 20, 22, 24, 26, 28, 30), (78, 47, 32, 79), (77, 46, 47, 78), (76, 45, 46, 77), (75, 44, 45, 76), (74, 43, 44, 75), (73, 42, 43, 74), (72, 41, 42, 73), (71, 40, 41, 72), (70, 39, 40, 71), (69, 38, 39, 70), (68, 37, 38, 69), (67, 36, 37, 68), (66, 35, 36, 67), (65, 34, 35, 66), (64, 33, 34, 65), (79, 32, 33, 64), (1, 3, 48, 49), (3, 5, 50, 48), (5, 7, 51, 50), (7, 9, 52, 51), (9, 11, 53, 52), (11, 13, 54, 53), (13, 15, 55, 54), (15, 17, 56, 55), (17, 19, 57, 56), (19, 21, 58, 57), (21, 23, 59, 58), (23, 25, 60, 59), (25, 27, 61, 60), (27, 29, 62, 61), (29, 31, 63, 62), (31, 1, 49, 63), (80, 79, 64, 81), (81, 64, 65, 82), (82, 65, 66, 83), (83, 66, 67, 84), (84, 67, 68, 85), (85, 68, 69, 86), (86, 69, 70, 87), (87, 70, 71, 88), (88, 71, 72, 89), (89, 72, 73, 90), (90, 73, 74, 91), (91, 74, 75, 92), (92, 75, 76, 93), (93, 76, 77, 94), (94, 77, 78, 95), (95, 78, 79, 80), (2, 0, 80, 81), (4, 2, 81, 82), (6, 4, 82, 83), (8, 6, 83, 84), (10, 8, 84, 85), (12, 10, 85, 86), (14, 12, 86, 87), (16, 14, 87, 88), (18, 16, 88, 89), (20, 18, 89, 90), (22, 20, 90, 91), (24, 22, 91, 92), (26, 24, 92, 93), (28, 26, 93, 94), (30, 28, 94, 95), (0, 30, 95, 80), (96, 97, 111, 110, 109, 108, 107, 106, 105, 104, 103, 102, 101, 100, 99, 98), (1, 31, 111, 97), (19, 17, 104, 105), (5, 3, 96, 98), (21, 19, 105, 106), (7, 5, 98, 99), (23, 21, 106, 107), (9, 7, 99, 100), (25, 23, 107, 108), (11, 9, 100, 101), (27, 25, 108, 109), (13, 11, 101, 102), (29, 27, 109, 110), (15, 13, 102, 103), (31, 29, 110, 111), (17, 15, 103, 104)])
me_cylinder_004.polygons.foreach_set('use_smooth', [True] * 98)
me_cylinder_004.materials.append(mat_material_004)
me_cylinder_004.use_remesh_preserve_volume = False
me_cylinder_004.use_remesh_preserve_attributes = False
me_cylinder_004.use_mirror_vertex_groups = False
me_cylinder_004.update()

# ---- objects
ob_torus_000 = bpy.data.objects.new('Torus.000', me_torus_008)
ob_torus_007 = bpy.data.objects.new('Torus.007', me_torus_007)
ob_plane = bpy.data.objects.new('Plane', me_plane)
ob_lamp = bpy.data.objects.new('Lamp', light_lamp)
ob_camera = bpy.data.objects.new('Camera', cam_camera)
ob_cylinder = bpy.data.objects.new('Cylinder', me_cylinder_003)
ob_cylinder_001 = bpy.data.objects.new('Cylinder.001', me_cylinder_004)

# ---- transforms, parenting, visibility, modifiers, constraints
ob_torus_000.location = (2.227, 2.317, 1.107)
ob_torus_000.rotation_euler = (0.0, 0.0, 2.663)
ob_torus_000.scale = (-0.6832, -0.6832, -0.6832)
ob_torus_000.lineart.crease_threshold = 0.0
_m = ob_torus_000.modifiers.new('Solidify', 'SOLIDIFY')
_m.thickness = 0.083
_m.offset = 1.0
_m.nonmanifold_thickness_mode = 'FIXED'
_m.nonmanifold_merge_threshold = 0.0003
_m = ob_torus_000.modifiers.new('Subsurf', 'SUBSURF')
_m.uv_smooth = 'PRESERVE_CORNERS'
_m.render_levels = 4
_m.show_only_control_edges = False
ob_torus_007.location = (2.172, 2.276, 1.199)
ob_torus_007.rotation_euler = (0.0, 0.0, 2.663)
ob_torus_007.scale = (-0.6832, -0.6832, -0.6832)
ob_torus_007.lineart.crease_threshold = 0.0
_m = ob_torus_007.modifiers.new('Subsurf', 'SUBSURF')
_m.uv_smooth = 'PRESERVE_CORNERS'
_m.levels = 2
_m.render_levels = 4
_m.show_only_control_edges = False
ob_plane.location = (-0.1353, 2.396, -0.09883)
ob_plane.rotation_euler = (0.0, -0.0, 4.749)
ob_plane.scale = (-8.081, -8.081, -8.081)
ob_plane.lineart.crease_threshold = 0.0
ob_lamp.location = (-0.8934, 2.419, 4.171)
ob_lamp.rotation_euler = (0.6503, 0.05522, 1.866)
ob_lamp.lock_rotations_4d = False
ob_lamp.empty_display_type = 'ARROWS'
ob_lamp.color = (0.0, 0.0, 0.0, 0.0)
ob_lamp.lineart.crease_threshold = 0.0
ob_camera.location = (10.3, 12.42, 9.016)
ob_camera.rotation_euler = (0.9935, 6.296, -4.076)
ob_camera.lock_rotations_4d = False
ob_camera.empty_display_type = 'ARROWS'
ob_camera.color = (0.0, 0.0, 0.0, 0.0)
ob_camera.display_type = 'WIRE'
ob_camera.lineart.crease_threshold = 0.0
ob_cylinder.location = (-0.8099, 6.669, 3.577)
ob_cylinder.rotation_euler = (0.0, -0.0, 4.749)
ob_cylinder.scale = (2.156, 2.156, 2.156)
ob_cylinder.lineart.crease_threshold = 0.0
_m = ob_cylinder.modifiers.new('Subsurf', 'SUBSURF')
_m.uv_smooth = 'PRESERVE_CORNERS'
_m.quality = 2
_m.levels = 3
_m.show_only_control_edges = False
ob_cylinder_001.location = (1.009, 0.4162, 0.4458)
ob_cylinder_001.rotation_euler = (0.0, -0.0, 4.749)
ob_cylinder_001.scale = (5.149, 5.149, 5.149)
ob_cylinder_001.lineart.crease_threshold = 0.0
_m = ob_cylinder_001.modifiers.new('Subsurf', 'SUBSURF')
_m.uv_smooth = 'PRESERVE_CORNERS'
_m.quality = 2
_m.levels = 2
_m.show_only_control_edges = False
_m = ob_cylinder_001.modifiers.new('ParticleSystem 1', 'PARTICLE_SYSTEM')

# ---- collection membership
col_collection_1.objects.link(ob_torus_000)
col_collection_1.objects.link(ob_torus_007)
col_collection_1.objects.link(ob_plane)
col_collection_1.objects.link(ob_lamp)
col_collection_1.objects.link(ob_camera)
col_collection_2.objects.link(ob_cylinder)
col_collection_3.objects.link(ob_cylinder_001)

# ---- scene / render settings (as saved in the file)
scene.camera = ob_camera
scene.frame_start = 1; scene.frame_end = 250; scene.frame_set(0)
scene.render.engine = 'CYCLES'
scene.render.resolution_percentage = 59
scene.render.dither_intensity = 0.0
scene.cycles.use_denoising = False
scene.cycles.samples = 128
scene.cycles.sampling_pattern = 'TABULATED_SOBOL'
scene.cycles.use_adaptive_sampling = False
scene.cycles.use_light_tree = False
scene.cycles.blur_glossy = 0.0
scene.cycles.sample_clamp_indirect = 0.0
scene.view_settings.view_transform = 'Standard'
bpy.context.view_layer.update()
